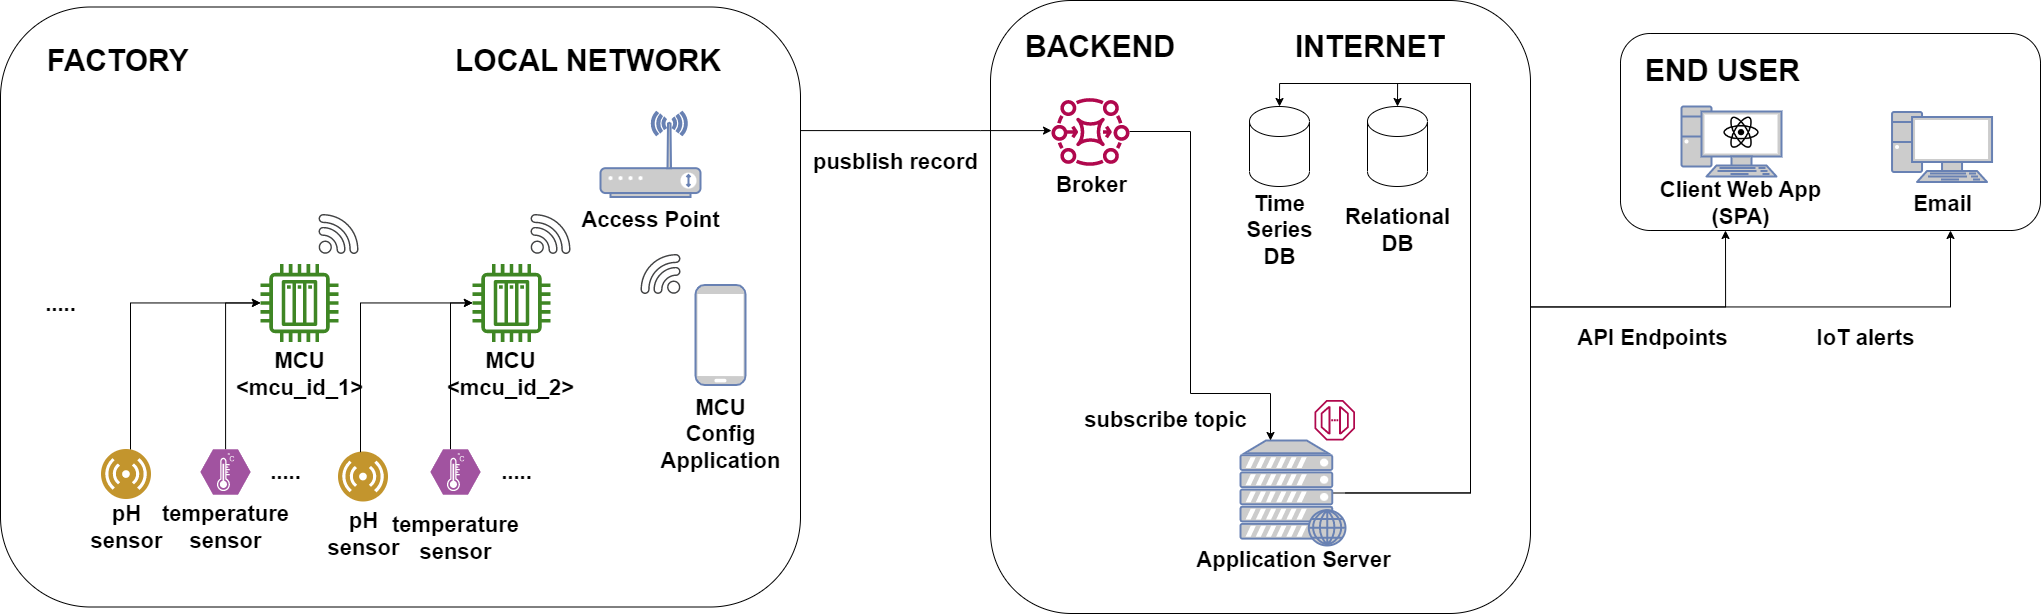

The diagram above was exported from draw.io. Its source (the exported page's mxGraphModel, read from the mxfile embedded in the PNG):
<mxGraphModel dx="2736" dy="2298" grid="1" gridSize="10" guides="1" tooltips="1" connect="1" arrows="1" fold="1" page="1" pageScale="1" pageWidth="827" pageHeight="1169" math="0" shadow="0">
  <root>
    <mxCell id="0" />
    <mxCell id="1" parent="0" />
    <mxCell id="EjSab90w_TXZnPjuYI0I-12" value="" style="rounded=1;whiteSpace=wrap;html=1;fontSize=22;" parent="1" vertex="1">
      <mxGeometry x="1080" y="-210" width="420" height="197" as="geometry" />
    </mxCell>
    <mxCell id="EjSab90w_TXZnPjuYI0I-15" style="edgeStyle=orthogonalEdgeStyle;rounded=0;orthogonalLoop=1;jettySize=auto;html=1;entryX=0.25;entryY=1;entryDx=0;entryDy=0;fontSize=22;" parent="1" source="7aXKiyDjWXQpWcBIzgzg-5" target="EjSab90w_TXZnPjuYI0I-12" edge="1">
      <mxGeometry relative="1" as="geometry" />
    </mxCell>
    <mxCell id="EjSab90w_TXZnPjuYI0I-19" style="edgeStyle=orthogonalEdgeStyle;rounded=0;orthogonalLoop=1;jettySize=auto;html=1;fontSize=22;" parent="1" source="7aXKiyDjWXQpWcBIzgzg-5" target="EjSab90w_TXZnPjuYI0I-12" edge="1">
      <mxGeometry relative="1" as="geometry">
        <Array as="points">
          <mxPoint x="1410" y="63" />
        </Array>
      </mxGeometry>
    </mxCell>
    <mxCell id="7aXKiyDjWXQpWcBIzgzg-5" value="" style="rounded=1;whiteSpace=wrap;html=1;fontSize=22;" parent="1" vertex="1">
      <mxGeometry x="450" y="-243" width="540" height="613" as="geometry" />
    </mxCell>
    <mxCell id="85otSiR7oR3CJ1Z73Ftb-13" value="" style="rounded=1;whiteSpace=wrap;html=1;fontSize=22;" parent="1" vertex="1">
      <mxGeometry x="-540" y="-236.5" width="800" height="600" as="geometry" />
    </mxCell>
    <mxCell id="85otSiR7oR3CJ1Z73Ftb-8" value="" style="sketch=0;outlineConnect=0;fontColor=#232F3E;gradientColor=none;fillColor=#3F8624;strokeColor=none;dashed=0;verticalLabelPosition=bottom;verticalAlign=top;align=center;html=1;fontSize=22;fontStyle=0;aspect=fixed;pointerEvents=1;shape=mxgraph.aws4.iot_thing_plc;" parent="1" vertex="1">
      <mxGeometry x="-68" y="20.5" width="78" height="78" as="geometry" />
    </mxCell>
    <mxCell id="85otSiR7oR3CJ1Z73Ftb-9" value="" style="sketch=0;pointerEvents=1;shadow=0;dashed=0;html=1;strokeColor=none;fillColor=#434445;aspect=fixed;labelPosition=center;verticalLabelPosition=bottom;verticalAlign=top;align=center;outlineConnect=0;shape=mxgraph.vvd.wi_fi;fontSize=22;" parent="1" vertex="1">
      <mxGeometry x="-10" y="-29.5" width="40" height="40" as="geometry" />
    </mxCell>
    <mxCell id="85otSiR7oR3CJ1Z73Ftb-20" value="" style="fontColor=#0066CC;verticalAlign=top;verticalLabelPosition=bottom;labelPosition=center;align=center;html=1;outlineConnect=0;fillColor=#CCCCCC;strokeColor=#6881B3;gradientColor=none;gradientDirection=north;strokeWidth=2;shape=mxgraph.networks.pc;fontSize=22;" parent="1" vertex="1">
      <mxGeometry x="1141" y="-137" width="100" height="70" as="geometry" />
    </mxCell>
    <mxCell id="EjSab90w_TXZnPjuYI0I-11" style="edgeStyle=orthogonalEdgeStyle;rounded=0;orthogonalLoop=1;jettySize=auto;html=1;entryX=0.5;entryY=0;entryDx=0;entryDy=0;entryPerimeter=0;exitX=0.88;exitY=0.5;exitDx=0;exitDy=0;exitPerimeter=0;fontSize=22;" parent="1" source="85otSiR7oR3CJ1Z73Ftb-22" target="EjSab90w_TXZnPjuYI0I-6" edge="1">
      <mxGeometry relative="1" as="geometry">
        <Array as="points">
          <mxPoint x="930" y="250" />
          <mxPoint x="930" y="-160" />
          <mxPoint x="739" y="-160" />
        </Array>
      </mxGeometry>
    </mxCell>
    <mxCell id="7FJGHp9nJsiwAKyI1q9j-7" style="edgeStyle=orthogonalEdgeStyle;rounded=0;orthogonalLoop=1;jettySize=auto;html=1;entryX=0.5;entryY=0;entryDx=0;entryDy=0;entryPerimeter=0;fontSize=22;" parent="1" source="85otSiR7oR3CJ1Z73Ftb-22" target="EjSab90w_TXZnPjuYI0I-7" edge="1">
      <mxGeometry relative="1" as="geometry">
        <Array as="points">
          <mxPoint x="930" y="249" />
          <mxPoint x="930" y="-160" />
          <mxPoint x="857" y="-160" />
        </Array>
      </mxGeometry>
    </mxCell>
    <mxCell id="85otSiR7oR3CJ1Z73Ftb-22" value="" style="fontColor=#0066CC;verticalAlign=top;verticalLabelPosition=bottom;labelPosition=center;align=center;html=1;outlineConnect=0;fillColor=#CCCCCC;strokeColor=#6881B3;gradientColor=none;gradientDirection=north;strokeWidth=2;shape=mxgraph.networks.web_server;fontSize=22;" parent="1" vertex="1">
      <mxGeometry x="700" y="197" width="105" height="105" as="geometry" />
    </mxCell>
    <mxCell id="85otSiR7oR3CJ1Z73Ftb-33" style="edgeStyle=orthogonalEdgeStyle;rounded=0;orthogonalLoop=1;jettySize=auto;html=1;exitX=1;exitY=0.367;exitDx=0;exitDy=0;exitPerimeter=0;fontSize=22;" parent="1" source="85otSiR7oR3CJ1Z73Ftb-13" target="CyEC8URzv1NyZ5hvIwR2-1" edge="1">
      <mxGeometry relative="1" as="geometry">
        <Array as="points">
          <mxPoint x="440" y="-113" />
          <mxPoint x="440" y="-113" />
        </Array>
        <mxPoint x="320" y="150" as="sourcePoint" />
        <mxPoint x="510" y="150" as="targetPoint" />
      </mxGeometry>
    </mxCell>
    <mxCell id="85otSiR7oR3CJ1Z73Ftb-23" value="" style="fontColor=#0066CC;verticalAlign=top;verticalLabelPosition=bottom;labelPosition=center;align=center;html=1;outlineConnect=0;fillColor=#CCCCCC;strokeColor=#6881B3;gradientColor=none;gradientDirection=north;strokeWidth=2;shape=mxgraph.networks.wireless_modem;fontSize=22;" parent="1" vertex="1">
      <mxGeometry x="60" y="-131.5" width="100" height="85" as="geometry" />
    </mxCell>
    <mxCell id="85otSiR7oR3CJ1Z73Ftb-26" value="" style="sketch=0;outlineConnect=0;fontColor=#232F3E;gradientColor=none;fillColor=#B0084D;strokeColor=none;dashed=0;verticalLabelPosition=bottom;verticalAlign=top;align=center;html=1;fontSize=22;fontStyle=0;aspect=fixed;pointerEvents=1;shape=mxgraph.aws4.endpoint;" parent="1" vertex="1">
      <mxGeometry x="774" y="156.5" width="40.5" height="40.5" as="geometry" />
    </mxCell>
    <mxCell id="85otSiR7oR3CJ1Z73Ftb-27" value="" style="shape=image;html=1;verticalAlign=top;verticalLabelPosition=bottom;labelBackgroundColor=#ffffff;imageAspect=0;aspect=fixed;image=https://cdn1.iconfinder.com/data/icons/ionicons-fill-vol-2/512/logo-react-128.png;fontColor=#3399FF;fontSize=22;" parent="1" vertex="1">
      <mxGeometry x="1182.25" y="-129.5" width="37.5" height="37.5" as="geometry" />
    </mxCell>
    <mxCell id="85otSiR7oR3CJ1Z73Ftb-32" value="Client Web App&lt;br style=&quot;font-size: 22px;&quot;&gt;(SPA)" style="text;html=1;align=center;verticalAlign=middle;resizable=0;points=[];autosize=1;strokeColor=none;fillColor=none;fontStyle=1;fontSize=22;" parent="1" vertex="1">
      <mxGeometry x="1110" y="-75.5" width="180" height="70" as="geometry" />
    </mxCell>
    <mxCell id="7SV6o3mAy_ksE376En8C-1" value="&lt;h1 style=&quot;font-size: 30px;&quot;&gt;FACTORY&lt;/h1&gt;" style="text;html=1;strokeColor=none;fillColor=none;spacing=5;spacingTop=-20;whiteSpace=wrap;overflow=hidden;rounded=0;fontSize=30;" parent="1" vertex="1">
      <mxGeometry x="-498" y="-210" width="170" height="60" as="geometry" />
    </mxCell>
    <mxCell id="CyEC8URzv1NyZ5hvIwR2-8" style="edgeStyle=orthogonalEdgeStyle;rounded=0;orthogonalLoop=1;jettySize=auto;html=1;fontSize=22;" parent="1" source="CyEC8URzv1NyZ5hvIwR2-1" target="85otSiR7oR3CJ1Z73Ftb-22" edge="1">
      <mxGeometry relative="1" as="geometry">
        <Array as="points">
          <mxPoint x="650" y="-112" />
          <mxPoint x="650" y="150" />
          <mxPoint x="730" y="150" />
        </Array>
      </mxGeometry>
    </mxCell>
    <mxCell id="CyEC8URzv1NyZ5hvIwR2-1" value="" style="sketch=0;outlineConnect=0;fontColor=#232F3E;gradientColor=none;fillColor=#B0084D;strokeColor=none;dashed=0;verticalLabelPosition=bottom;verticalAlign=top;align=center;html=1;fontSize=22;fontStyle=0;aspect=fixed;pointerEvents=1;shape=mxgraph.aws4.mq_broker;" parent="1" vertex="1">
      <mxGeometry x="511" y="-151" width="78" height="78" as="geometry" />
    </mxCell>
    <mxCell id="CyEC8URzv1NyZ5hvIwR2-6" value="Broker" style="text;html=1;align=center;verticalAlign=middle;resizable=0;points=[];autosize=1;strokeColor=none;fillColor=none;fontStyle=1;fontSize=22;" parent="1" vertex="1">
      <mxGeometry x="506" y="-78" width="90" height="40" as="geometry" />
    </mxCell>
    <mxCell id="YwVgcbR-qLM1vXkCnMXI-1" value="" style="fontColor=#0066CC;verticalAlign=top;verticalLabelPosition=bottom;labelPosition=center;align=center;html=1;outlineConnect=0;fillColor=#CCCCCC;strokeColor=#6881B3;gradientColor=none;gradientDirection=north;strokeWidth=2;shape=mxgraph.networks.mobile;fontSize=22;" parent="1" vertex="1">
      <mxGeometry x="155" y="41.5" width="50" height="100" as="geometry" />
    </mxCell>
    <mxCell id="YwVgcbR-qLM1vXkCnMXI-2" value="MCU&lt;br style=&quot;font-size: 22px;&quot;&gt;Config &lt;br style=&quot;font-size: 22px;&quot;&gt;Application" style="text;html=1;align=center;verticalAlign=middle;resizable=0;points=[];autosize=1;strokeColor=none;fillColor=none;fontStyle=1;fontSize=22;" parent="1" vertex="1">
      <mxGeometry x="110" y="145.5" width="140" height="90" as="geometry" />
    </mxCell>
    <mxCell id="YwVgcbR-qLM1vXkCnMXI-5" value="" style="sketch=0;pointerEvents=1;shadow=0;dashed=0;html=1;strokeColor=none;fillColor=#434445;aspect=fixed;labelPosition=center;verticalLabelPosition=bottom;verticalAlign=top;align=center;outlineConnect=0;shape=mxgraph.vvd.wi_fi;flipH=1;fontSize=22;" parent="1" vertex="1">
      <mxGeometry x="100" y="10.5" width="40" height="40" as="geometry" />
    </mxCell>
    <mxCell id="YwVgcbR-qLM1vXkCnMXI-7" value="subscribe topic" style="text;html=1;align=center;verticalAlign=middle;resizable=0;points=[];autosize=1;strokeColor=none;fillColor=none;fontStyle=1;fontSize=22;" parent="1" vertex="1">
      <mxGeometry x="530" y="157" width="190" height="40" as="geometry" />
    </mxCell>
    <mxCell id="7aXKiyDjWXQpWcBIzgzg-1" value="Application Server" style="text;html=1;align=center;verticalAlign=middle;resizable=0;points=[];autosize=1;strokeColor=none;fillColor=none;fontStyle=1;fontSize=22;" parent="1" vertex="1">
      <mxGeometry x="642.5" y="297" width="220" height="40" as="geometry" />
    </mxCell>
    <mxCell id="7aXKiyDjWXQpWcBIzgzg-3" value="Access Point" style="text;html=1;align=center;verticalAlign=middle;resizable=0;points=[];autosize=1;strokeColor=none;fillColor=none;fontStyle=1;fontSize=22;" parent="1" vertex="1">
      <mxGeometry x="30" y="-43" width="160" height="40" as="geometry" />
    </mxCell>
    <mxCell id="7aXKiyDjWXQpWcBIzgzg-6" value="&lt;h1 style=&quot;font-size: 30px;&quot;&gt;BACKEND&lt;/h1&gt;" style="text;html=1;strokeColor=none;fillColor=none;spacing=5;spacingTop=-20;whiteSpace=wrap;overflow=hidden;rounded=0;fontSize=30;" parent="1" vertex="1">
      <mxGeometry x="480" y="-224.5" width="168.75" height="50" as="geometry" />
    </mxCell>
    <mxCell id="7aXKiyDjWXQpWcBIzgzg-8" value="pusblish record" style="text;html=1;align=center;verticalAlign=middle;resizable=0;points=[];autosize=1;strokeColor=none;fillColor=none;fontStyle=1;fontSize=22;" parent="1" vertex="1">
      <mxGeometry x="260" y="-101.5" width="190" height="40" as="geometry" />
    </mxCell>
    <mxCell id="7aXKiyDjWXQpWcBIzgzg-14" value="Relational&lt;br style=&quot;font-size: 22px;&quot;&gt;DB" style="text;html=1;align=center;verticalAlign=middle;resizable=0;points=[];autosize=1;strokeColor=none;fillColor=none;fontStyle=1;fontSize=22;" parent="1" vertex="1">
      <mxGeometry x="792" y="-48" width="130" height="70" as="geometry" />
    </mxCell>
    <mxCell id="EjSab90w_TXZnPjuYI0I-2" value="Time &lt;br style=&quot;font-size: 22px;&quot;&gt;Series &lt;br style=&quot;font-size: 22px;&quot;&gt;DB" style="text;html=1;align=center;verticalAlign=middle;resizable=0;points=[];autosize=1;strokeColor=none;fillColor=none;fontStyle=1;fontSize=22;" parent="1" vertex="1">
      <mxGeometry x="694" y="-58" width="90" height="90" as="geometry" />
    </mxCell>
    <mxCell id="EjSab90w_TXZnPjuYI0I-6" value="" style="shape=cylinder3;whiteSpace=wrap;html=1;boundedLbl=1;backgroundOutline=1;size=15;fontSize=22;" parent="1" vertex="1">
      <mxGeometry x="709" y="-137" width="60" height="80" as="geometry" />
    </mxCell>
    <mxCell id="EjSab90w_TXZnPjuYI0I-7" value="" style="shape=cylinder3;whiteSpace=wrap;html=1;boundedLbl=1;backgroundOutline=1;size=15;fontSize=22;" parent="1" vertex="1">
      <mxGeometry x="827" y="-137" width="60" height="80" as="geometry" />
    </mxCell>
    <mxCell id="EjSab90w_TXZnPjuYI0I-18" value="API Endpoints" style="text;html=1;align=center;verticalAlign=middle;resizable=0;points=[];autosize=1;strokeColor=none;fillColor=none;fontStyle=1;fontSize=22;" parent="1" vertex="1">
      <mxGeometry x="1027.25" y="75" width="170" height="40" as="geometry" />
    </mxCell>
    <mxCell id="EjSab90w_TXZnPjuYI0I-21" value="IoT alerts" style="text;html=1;align=center;verticalAlign=middle;resizable=0;points=[];autosize=1;strokeColor=none;fillColor=none;fontStyle=1;fontSize=22;" parent="1" vertex="1">
      <mxGeometry x="1265" y="75" width="120" height="40" as="geometry" />
    </mxCell>
    <mxCell id="EjSab90w_TXZnPjuYI0I-24" value="" style="sketch=0;outlineConnect=0;fontColor=#232F3E;gradientColor=none;fillColor=#3F8624;strokeColor=none;dashed=0;verticalLabelPosition=bottom;verticalAlign=top;align=center;html=1;fontSize=22;fontStyle=0;aspect=fixed;pointerEvents=1;shape=mxgraph.aws4.iot_thing_plc;" parent="1" vertex="1">
      <mxGeometry x="-280" y="20.5" width="78" height="78" as="geometry" />
    </mxCell>
    <mxCell id="EjSab90w_TXZnPjuYI0I-25" value="MCU&lt;br style=&quot;font-size: 22px;&quot;&gt;&amp;lt;mcu_id_1&amp;gt;" style="text;html=1;align=center;verticalAlign=middle;resizable=0;points=[];autosize=1;strokeColor=none;fillColor=none;fontStyle=1;fontSize=22;" parent="1" vertex="1">
      <mxGeometry x="-316" y="95.5" width="150" height="70" as="geometry" />
    </mxCell>
    <mxCell id="EjSab90w_TXZnPjuYI0I-26" value="" style="sketch=0;pointerEvents=1;shadow=0;dashed=0;html=1;strokeColor=none;fillColor=#434445;aspect=fixed;labelPosition=center;verticalLabelPosition=bottom;verticalAlign=top;align=center;outlineConnect=0;shape=mxgraph.vvd.wi_fi;fontSize=22;" parent="1" vertex="1">
      <mxGeometry x="-222" y="-29.5" width="40" height="40" as="geometry" />
    </mxCell>
    <mxCell id="EjSab90w_TXZnPjuYI0I-27" value="MCU&lt;br style=&quot;font-size: 22px;&quot;&gt;&amp;lt;mcu_id_2&amp;gt;" style="text;html=1;align=center;verticalAlign=middle;resizable=0;points=[];autosize=1;strokeColor=none;fillColor=none;fontStyle=1;fontSize=22;" parent="1" vertex="1">
      <mxGeometry x="-105" y="95.5" width="150" height="70" as="geometry" />
    </mxCell>
    <mxCell id="7FJGHp9nJsiwAKyI1q9j-8" style="edgeStyle=orthogonalEdgeStyle;rounded=0;orthogonalLoop=1;jettySize=auto;html=1;fontSize=22;" parent="1" source="EjSab90w_TXZnPjuYI0I-28" target="EjSab90w_TXZnPjuYI0I-24" edge="1">
      <mxGeometry relative="1" as="geometry">
        <Array as="points">
          <mxPoint x="-315" y="59.5" />
        </Array>
      </mxGeometry>
    </mxCell>
    <mxCell id="EjSab90w_TXZnPjuYI0I-28" value="" style="verticalLabelPosition=bottom;sketch=0;html=1;fillColor=#A153A0;strokeColor=#ffffff;verticalAlign=top;align=center;points=[[0,0.5,0],[0.125,0.25,0],[0.25,0,0],[0.5,0,0],[0.75,0,0],[0.875,0.25,0],[1,0.5,0],[0.875,0.75,0],[0.75,1,0],[0.5,1,0],[0.125,0.75,0]];pointerEvents=1;shape=mxgraph.cisco_safe.compositeIcon;bgIcon=mxgraph.cisco_safe.design.blank_device;resIcon=mxgraph.cisco_safe.design.sensor;fontSize=22;" parent="1" vertex="1">
      <mxGeometry x="-340" y="206" width="50" height="45" as="geometry" />
    </mxCell>
    <mxCell id="EjSab90w_TXZnPjuYI0I-33" style="edgeStyle=orthogonalEdgeStyle;rounded=0;orthogonalLoop=1;jettySize=auto;html=1;fontSize=22;" parent="1" source="EjSab90w_TXZnPjuYI0I-31" target="85otSiR7oR3CJ1Z73Ftb-8" edge="1">
      <mxGeometry relative="1" as="geometry">
        <Array as="points">
          <mxPoint x="-90" y="227.5" />
          <mxPoint x="-90" y="59.5" />
        </Array>
      </mxGeometry>
    </mxCell>
    <mxCell id="EjSab90w_TXZnPjuYI0I-31" value="" style="verticalLabelPosition=bottom;sketch=0;html=1;fillColor=#A153A0;strokeColor=#ffffff;verticalAlign=top;align=center;points=[[0,0.5,0],[0.125,0.25,0],[0.25,0,0],[0.5,0,0],[0.75,0,0],[0.875,0.25,0],[1,0.5,0],[0.875,0.75,0],[0.75,1,0],[0.5,1,0],[0.125,0.75,0]];pointerEvents=1;shape=mxgraph.cisco_safe.compositeIcon;bgIcon=mxgraph.cisco_safe.design.blank_device;resIcon=mxgraph.cisco_safe.design.sensor;fontSize=22;" parent="1" vertex="1">
      <mxGeometry x="-110" y="206" width="50" height="45" as="geometry" />
    </mxCell>
    <mxCell id="EjSab90w_TXZnPjuYI0I-35" style="edgeStyle=orthogonalEdgeStyle;rounded=0;orthogonalLoop=1;jettySize=auto;html=1;fontSize=22;" parent="1" source="EjSab90w_TXZnPjuYI0I-34" target="EjSab90w_TXZnPjuYI0I-24" edge="1">
      <mxGeometry relative="1" as="geometry">
        <Array as="points">
          <mxPoint x="-410" y="59.5" />
        </Array>
      </mxGeometry>
    </mxCell>
    <mxCell id="EjSab90w_TXZnPjuYI0I-34" value="" style="aspect=fixed;perimeter=ellipsePerimeter;html=1;align=center;shadow=0;dashed=0;fontColor=#4277BB;labelBackgroundColor=#ffffff;fontSize=22;spacingTop=3;image;image=img/lib/ibm/users/sensor.svg;" parent="1" vertex="1">
      <mxGeometry x="-439" y="206" width="50" height="50" as="geometry" />
    </mxCell>
    <mxCell id="EjSab90w_TXZnPjuYI0I-38" value="" style="aspect=fixed;perimeter=ellipsePerimeter;html=1;align=center;shadow=0;dashed=0;fontColor=#4277BB;labelBackgroundColor=#ffffff;fontSize=22;spacingTop=3;image;image=img/lib/ibm/users/sensor.svg;" parent="1" vertex="1">
      <mxGeometry x="-202" y="208.5" width="50" height="50" as="geometry" />
    </mxCell>
    <mxCell id="EjSab90w_TXZnPjuYI0I-39" style="edgeStyle=orthogonalEdgeStyle;rounded=0;orthogonalLoop=1;jettySize=auto;html=1;fontSize=22;" parent="1" source="EjSab90w_TXZnPjuYI0I-38" target="85otSiR7oR3CJ1Z73Ftb-8" edge="1">
      <mxGeometry relative="1" as="geometry">
        <mxPoint x="-62" y="59.5" as="targetPoint" />
        <Array as="points">
          <mxPoint x="-180" y="59.5" />
        </Array>
      </mxGeometry>
    </mxCell>
    <mxCell id="EjSab90w_TXZnPjuYI0I-40" value="&lt;font style=&quot;font-size: 22px;&quot;&gt;.....&lt;/font&gt;" style="text;html=1;align=center;verticalAlign=middle;resizable=0;points=[];autosize=1;strokeColor=none;fillColor=none;fontStyle=1;fontSize=22;" parent="1" vertex="1">
      <mxGeometry x="-505" y="40.5" width="50" height="40" as="geometry" />
    </mxCell>
    <mxCell id="EjSab90w_TXZnPjuYI0I-41" value="pH &lt;br style=&quot;font-size: 22px;&quot;&gt;sensor" style="text;html=1;align=center;verticalAlign=middle;resizable=0;points=[];autosize=1;strokeColor=none;fillColor=none;fontStyle=1;fontSize=22;" parent="1" vertex="1">
      <mxGeometry x="-464" y="248.5" width="100" height="70" as="geometry" />
    </mxCell>
    <mxCell id="EjSab90w_TXZnPjuYI0I-42" value="temperature&lt;br style=&quot;font-size: 22px;&quot;&gt;sensor" style="text;html=1;align=center;verticalAlign=middle;resizable=0;points=[];autosize=1;strokeColor=none;fillColor=none;fontStyle=1;fontSize=22;" parent="1" vertex="1">
      <mxGeometry x="-390" y="248.5" width="150" height="70" as="geometry" />
    </mxCell>
    <mxCell id="EjSab90w_TXZnPjuYI0I-45" value="&lt;font style=&quot;font-size: 22px;&quot;&gt;.....&lt;/font&gt;" style="text;html=1;align=center;verticalAlign=middle;resizable=0;points=[];autosize=1;strokeColor=none;fillColor=none;fontStyle=1;fontSize=22;" parent="1" vertex="1">
      <mxGeometry x="-49" y="208.5" width="50" height="40" as="geometry" />
    </mxCell>
    <mxCell id="EjSab90w_TXZnPjuYI0I-46" value="&lt;font style=&quot;font-size: 22px;&quot;&gt;.....&lt;/font&gt;" style="text;html=1;align=center;verticalAlign=middle;resizable=0;points=[];autosize=1;strokeColor=none;fillColor=none;fontStyle=1;fontSize=22;" parent="1" vertex="1">
      <mxGeometry x="-280" y="208.5" width="50" height="40" as="geometry" />
    </mxCell>
    <mxCell id="EjSab90w_TXZnPjuYI0I-57" value="Email" style="text;html=1;align=center;verticalAlign=middle;resizable=0;points=[];autosize=1;strokeColor=none;fillColor=none;fontStyle=1;fontSize=22;" parent="1" vertex="1">
      <mxGeometry x="1361.54" y="-59" width="80" height="40" as="geometry" />
    </mxCell>
    <mxCell id="AmbGJb3VfvdMUqlQz4Fb-1" value="" style="fontColor=#0066CC;verticalAlign=top;verticalLabelPosition=bottom;labelPosition=center;align=center;html=1;outlineConnect=0;fillColor=#CCCCCC;strokeColor=#6881B3;gradientColor=none;gradientDirection=north;strokeWidth=2;shape=mxgraph.networks.pc;fontSize=22;" parent="1" vertex="1">
      <mxGeometry x="1351.54" y="-131.5" width="100" height="70" as="geometry" />
    </mxCell>
    <mxCell id="AmbGJb3VfvdMUqlQz4Fb-2" value="&lt;h1 style=&quot;font-size: 30px;&quot;&gt;LOCAL NETWORK&lt;/h1&gt;" style="text;html=1;strokeColor=none;fillColor=none;spacing=5;spacingTop=-20;whiteSpace=wrap;overflow=hidden;rounded=0;fontSize=30;" parent="1" vertex="1">
      <mxGeometry x="-90" y="-210" width="305" height="46.5" as="geometry" />
    </mxCell>
    <mxCell id="AmbGJb3VfvdMUqlQz4Fb-3" value="&lt;h1 style=&quot;font-size: 30px;&quot;&gt;INTERNET&lt;/h1&gt;" style="text;html=1;strokeColor=none;fillColor=none;spacing=5;spacingTop=-20;whiteSpace=wrap;overflow=hidden;rounded=0;fontSize=30;" parent="1" vertex="1">
      <mxGeometry x="750" y="-224.5" width="204.5" height="41" as="geometry" />
    </mxCell>
    <mxCell id="AmbGJb3VfvdMUqlQz4Fb-6" value="&lt;h1 style=&quot;font-size: 30px;&quot;&gt;END USER&lt;/h1&gt;" style="text;html=1;strokeColor=none;fillColor=none;spacing=5;spacingTop=-20;whiteSpace=wrap;overflow=hidden;rounded=0;fontSize=30;" parent="1" vertex="1">
      <mxGeometry x="1100" y="-200" width="190" height="41" as="geometry" />
    </mxCell>
    <mxCell id="AmbGJb3VfvdMUqlQz4Fb-7" value="pH &lt;br style=&quot;font-size: 22px;&quot;&gt;sensor" style="text;html=1;align=center;verticalAlign=middle;resizable=0;points=[];autosize=1;strokeColor=none;fillColor=none;fontStyle=1;fontSize=22;" parent="1" vertex="1">
      <mxGeometry x="-227" y="256" width="100" height="70" as="geometry" />
    </mxCell>
    <mxCell id="AmbGJb3VfvdMUqlQz4Fb-8" value="temperature&lt;br style=&quot;font-size: 22px;&quot;&gt;sensor" style="text;html=1;align=center;verticalAlign=middle;resizable=0;points=[];autosize=1;strokeColor=none;fillColor=none;fontStyle=1;fontSize=22;" parent="1" vertex="1">
      <mxGeometry x="-160" y="260" width="150" height="70" as="geometry" />
    </mxCell>
  </root>
</mxGraphModel>